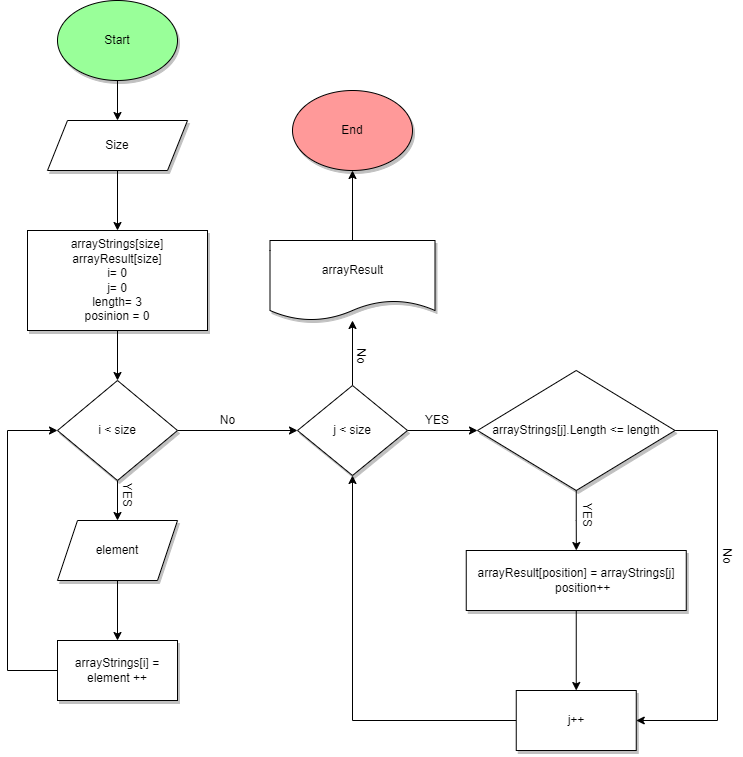

The diagram above was exported from draw.io. Its source (the exported page's mxGraphModel, read from the mxfile embedded in the PNG):
<mxGraphModel dx="1385" dy="662" grid="1" gridSize="10" guides="1" tooltips="1" connect="1" arrows="1" fold="1" page="1" pageScale="1" pageWidth="827" pageHeight="1169" math="0" shadow="0">
  <root>
    <mxCell id="0" />
    <mxCell id="1" parent="0" />
    <mxCell id="H_J2eqUIHL8N3NeuhkQl-10" value="" style="edgeStyle=orthogonalEdgeStyle;rounded=0;orthogonalLoop=1;jettySize=auto;html=1;" edge="1" parent="1" source="H_J2eqUIHL8N3NeuhkQl-1" target="H_J2eqUIHL8N3NeuhkQl-3">
      <mxGeometry relative="1" as="geometry" />
    </mxCell>
    <mxCell id="H_J2eqUIHL8N3NeuhkQl-1" value="Start" style="ellipse;whiteSpace=wrap;html=1;shadow=1;fillColor=#99FF99;" vertex="1" parent="1">
      <mxGeometry x="100" y="20" width="120" height="80" as="geometry" />
    </mxCell>
    <mxCell id="H_J2eqUIHL8N3NeuhkQl-11" value="" style="edgeStyle=orthogonalEdgeStyle;rounded=0;orthogonalLoop=1;jettySize=auto;html=1;" edge="1" parent="1" source="H_J2eqUIHL8N3NeuhkQl-3" target="H_J2eqUIHL8N3NeuhkQl-4">
      <mxGeometry relative="1" as="geometry" />
    </mxCell>
    <mxCell id="H_J2eqUIHL8N3NeuhkQl-3" value="Size" style="shape=parallelogram;perimeter=parallelogramPerimeter;whiteSpace=wrap;html=1;fixedSize=1;shadow=1;" vertex="1" parent="1">
      <mxGeometry x="90" y="140" width="140" height="50" as="geometry" />
    </mxCell>
    <mxCell id="H_J2eqUIHL8N3NeuhkQl-12" value="" style="edgeStyle=orthogonalEdgeStyle;rounded=0;orthogonalLoop=1;jettySize=auto;html=1;" edge="1" parent="1" source="H_J2eqUIHL8N3NeuhkQl-4" target="H_J2eqUIHL8N3NeuhkQl-6">
      <mxGeometry relative="1" as="geometry" />
    </mxCell>
    <mxCell id="H_J2eqUIHL8N3NeuhkQl-4" value="arrayStrings[size]&lt;br&gt;arrayResult[size]&lt;br&gt;i= 0&lt;br&gt;j= 0&lt;br&gt;length= 3&lt;br&gt;posinion = 0" style="rounded=0;whiteSpace=wrap;html=1;shadow=1;" vertex="1" parent="1">
      <mxGeometry x="70" y="250" width="180" height="100" as="geometry" />
    </mxCell>
    <mxCell id="H_J2eqUIHL8N3NeuhkQl-13" value="" style="edgeStyle=orthogonalEdgeStyle;rounded=0;orthogonalLoop=1;jettySize=auto;html=1;" edge="1" parent="1" source="H_J2eqUIHL8N3NeuhkQl-6" target="H_J2eqUIHL8N3NeuhkQl-8">
      <mxGeometry relative="1" as="geometry" />
    </mxCell>
    <mxCell id="H_J2eqUIHL8N3NeuhkQl-22" style="edgeStyle=orthogonalEdgeStyle;rounded=0;orthogonalLoop=1;jettySize=auto;html=1;entryX=0;entryY=0.5;entryDx=0;entryDy=0;" edge="1" parent="1" source="H_J2eqUIHL8N3NeuhkQl-6" target="H_J2eqUIHL8N3NeuhkQl-18">
      <mxGeometry relative="1" as="geometry" />
    </mxCell>
    <mxCell id="H_J2eqUIHL8N3NeuhkQl-6" value="i &amp;lt; size" style="rhombus;whiteSpace=wrap;html=1;shadow=1;" vertex="1" parent="1">
      <mxGeometry x="100" y="400" width="120" height="100" as="geometry" />
    </mxCell>
    <mxCell id="H_J2eqUIHL8N3NeuhkQl-14" value="" style="edgeStyle=orthogonalEdgeStyle;rounded=0;orthogonalLoop=1;jettySize=auto;html=1;" edge="1" parent="1" source="H_J2eqUIHL8N3NeuhkQl-8" target="H_J2eqUIHL8N3NeuhkQl-9">
      <mxGeometry relative="1" as="geometry" />
    </mxCell>
    <mxCell id="H_J2eqUIHL8N3NeuhkQl-8" value="element" style="shape=parallelogram;perimeter=parallelogramPerimeter;whiteSpace=wrap;html=1;fixedSize=1;shadow=1;strokeColor=#000000;fillColor=#FFFFFF;" vertex="1" parent="1">
      <mxGeometry x="100" y="540" width="120" height="60" as="geometry" />
    </mxCell>
    <mxCell id="H_J2eqUIHL8N3NeuhkQl-15" style="edgeStyle=orthogonalEdgeStyle;rounded=0;orthogonalLoop=1;jettySize=auto;html=1;entryX=0;entryY=0.5;entryDx=0;entryDy=0;" edge="1" parent="1" source="H_J2eqUIHL8N3NeuhkQl-9" target="H_J2eqUIHL8N3NeuhkQl-6">
      <mxGeometry relative="1" as="geometry">
        <mxPoint x="160" y="380" as="targetPoint" />
        <Array as="points">
          <mxPoint x="50" y="690" />
          <mxPoint x="50" y="450" />
        </Array>
      </mxGeometry>
    </mxCell>
    <mxCell id="H_J2eqUIHL8N3NeuhkQl-9" value="arrayStrings[i] = element ++" style="rounded=0;whiteSpace=wrap;html=1;shadow=1;strokeColor=#000000;fillColor=#FFFFFF;" vertex="1" parent="1">
      <mxGeometry x="100" y="660" width="120" height="60" as="geometry" />
    </mxCell>
    <mxCell id="H_J2eqUIHL8N3NeuhkQl-17" value="YES" style="text;html=1;strokeColor=none;fillColor=none;align=center;verticalAlign=middle;whiteSpace=wrap;rounded=0;shadow=1;rotation=90;" vertex="1" parent="1">
      <mxGeometry x="140" y="500" width="60" height="30" as="geometry" />
    </mxCell>
    <mxCell id="H_J2eqUIHL8N3NeuhkQl-23" style="edgeStyle=orthogonalEdgeStyle;rounded=0;orthogonalLoop=1;jettySize=auto;html=1;" edge="1" parent="1" source="H_J2eqUIHL8N3NeuhkQl-18" target="H_J2eqUIHL8N3NeuhkQl-20">
      <mxGeometry relative="1" as="geometry" />
    </mxCell>
    <mxCell id="H_J2eqUIHL8N3NeuhkQl-31" value="" style="edgeStyle=orthogonalEdgeStyle;rounded=0;orthogonalLoop=1;jettySize=auto;html=1;" edge="1" parent="1" source="H_J2eqUIHL8N3NeuhkQl-18" target="H_J2eqUIHL8N3NeuhkQl-30">
      <mxGeometry relative="1" as="geometry" />
    </mxCell>
    <mxCell id="H_J2eqUIHL8N3NeuhkQl-18" value="j &amp;lt; size" style="rhombus;whiteSpace=wrap;html=1;shadow=1;strokeColor=#000000;fillColor=#FFFFFF;" vertex="1" parent="1">
      <mxGeometry x="340" y="405" width="110" height="90" as="geometry" />
    </mxCell>
    <mxCell id="H_J2eqUIHL8N3NeuhkQl-24" value="" style="edgeStyle=orthogonalEdgeStyle;rounded=0;orthogonalLoop=1;jettySize=auto;html=1;" edge="1" parent="1" source="H_J2eqUIHL8N3NeuhkQl-20" target="H_J2eqUIHL8N3NeuhkQl-21">
      <mxGeometry relative="1" as="geometry" />
    </mxCell>
    <mxCell id="H_J2eqUIHL8N3NeuhkQl-20" value="arrayResult" style="shape=document;whiteSpace=wrap;html=1;boundedLbl=1;shadow=1;strokeColor=#000000;fillColor=#FFFFFF;size=0.25;" vertex="1" parent="1">
      <mxGeometry x="312.5" y="260" width="165" height="80" as="geometry" />
    </mxCell>
    <mxCell id="H_J2eqUIHL8N3NeuhkQl-21" value="End" style="ellipse;whiteSpace=wrap;html=1;shadow=1;strokeColor=#000000;fillColor=#FF9999;" vertex="1" parent="1">
      <mxGeometry x="335" y="110" width="120" height="80" as="geometry" />
    </mxCell>
    <mxCell id="H_J2eqUIHL8N3NeuhkQl-27" value="YES" style="text;html=1;strokeColor=none;fillColor=none;align=center;verticalAlign=middle;whiteSpace=wrap;rounded=0;shadow=1;rotation=0;" vertex="1" parent="1">
      <mxGeometry x="450" y="425" width="60" height="30" as="geometry" />
    </mxCell>
    <mxCell id="H_J2eqUIHL8N3NeuhkQl-28" value="No" style="text;html=1;align=center;verticalAlign=middle;resizable=0;points=[];autosize=1;strokeColor=none;fillColor=none;" vertex="1" parent="1">
      <mxGeometry x="250" y="425" width="40" height="30" as="geometry" />
    </mxCell>
    <mxCell id="H_J2eqUIHL8N3NeuhkQl-29" value="No" style="text;html=1;align=center;verticalAlign=middle;resizable=0;points=[];autosize=1;strokeColor=none;fillColor=none;rotation=90;" vertex="1" parent="1">
      <mxGeometry x="384" y="360" width="40" height="30" as="geometry" />
    </mxCell>
    <mxCell id="H_J2eqUIHL8N3NeuhkQl-36" value="" style="edgeStyle=orthogonalEdgeStyle;rounded=0;orthogonalLoop=1;jettySize=auto;html=1;" edge="1" parent="1" source="H_J2eqUIHL8N3NeuhkQl-30" target="H_J2eqUIHL8N3NeuhkQl-35">
      <mxGeometry relative="1" as="geometry" />
    </mxCell>
    <mxCell id="H_J2eqUIHL8N3NeuhkQl-37" style="edgeStyle=orthogonalEdgeStyle;rounded=0;orthogonalLoop=1;jettySize=auto;html=1;entryX=1;entryY=0.5;entryDx=0;entryDy=0;" edge="1" parent="1" source="H_J2eqUIHL8N3NeuhkQl-30" target="H_J2eqUIHL8N3NeuhkQl-34">
      <mxGeometry relative="1" as="geometry">
        <mxPoint x="620" y="680" as="targetPoint" />
        <Array as="points">
          <mxPoint x="760" y="450" />
          <mxPoint x="760" y="740" />
        </Array>
      </mxGeometry>
    </mxCell>
    <mxCell id="H_J2eqUIHL8N3NeuhkQl-30" value="arrayStrings[j].Length &amp;lt;= length" style="rhombus;whiteSpace=wrap;html=1;shadow=1;strokeColor=#000000;fillColor=#FFFFFF;" vertex="1" parent="1">
      <mxGeometry x="520" y="390" width="197.5" height="120" as="geometry" />
    </mxCell>
    <mxCell id="H_J2eqUIHL8N3NeuhkQl-33" value="&lt;div style=&quot;color: rgb(212, 212, 212); background-color: rgb(30, 30, 30); font-family: Consolas, &amp;quot;Courier New&amp;quot;, monospace; font-size: 14px; line-height: 19px;&quot;&gt;&lt;br&gt;&lt;/div&gt;" style="text;html=1;align=center;verticalAlign=middle;resizable=0;points=[];autosize=1;strokeColor=none;fillColor=none;" vertex="1" parent="1">
      <mxGeometry x="460" y="745" width="20" height="30" as="geometry" />
    </mxCell>
    <mxCell id="H_J2eqUIHL8N3NeuhkQl-42" style="edgeStyle=orthogonalEdgeStyle;rounded=0;orthogonalLoop=1;jettySize=auto;html=1;entryX=0.5;entryY=1;entryDx=0;entryDy=0;" edge="1" parent="1" source="H_J2eqUIHL8N3NeuhkQl-34" target="H_J2eqUIHL8N3NeuhkQl-18">
      <mxGeometry relative="1" as="geometry" />
    </mxCell>
    <mxCell id="H_J2eqUIHL8N3NeuhkQl-34" value="j++" style="rounded=0;whiteSpace=wrap;html=1;shadow=1;strokeColor=#000000;fillColor=#FFFFFF;" vertex="1" parent="1">
      <mxGeometry x="558.75" y="710" width="120" height="60" as="geometry" />
    </mxCell>
    <mxCell id="H_J2eqUIHL8N3NeuhkQl-38" value="" style="edgeStyle=orthogonalEdgeStyle;rounded=0;orthogonalLoop=1;jettySize=auto;html=1;" edge="1" parent="1" source="H_J2eqUIHL8N3NeuhkQl-35" target="H_J2eqUIHL8N3NeuhkQl-34">
      <mxGeometry relative="1" as="geometry" />
    </mxCell>
    <mxCell id="H_J2eqUIHL8N3NeuhkQl-35" value="&amp;nbsp; &amp;nbsp;arrayResult[position] = arrayStrings[j]&amp;nbsp; &amp;nbsp; &amp;nbsp; &amp;nbsp; position++" style="rounded=0;whiteSpace=wrap;html=1;shadow=1;strokeColor=#000000;fillColor=#FFFFFF;" vertex="1" parent="1">
      <mxGeometry x="508.75" y="570" width="220" height="60" as="geometry" />
    </mxCell>
    <mxCell id="H_J2eqUIHL8N3NeuhkQl-40" value="YES" style="text;html=1;strokeColor=none;fillColor=none;align=center;verticalAlign=middle;whiteSpace=wrap;rounded=0;shadow=1;rotation=90;" vertex="1" parent="1">
      <mxGeometry x="600" y="520" width="60" height="30" as="geometry" />
    </mxCell>
    <mxCell id="H_J2eqUIHL8N3NeuhkQl-41" value="No" style="text;html=1;align=center;verticalAlign=middle;resizable=0;points=[];autosize=1;strokeColor=none;fillColor=none;rotation=90;" vertex="1" parent="1">
      <mxGeometry x="750" y="560" width="40" height="30" as="geometry" />
    </mxCell>
  </root>
</mxGraphModel>